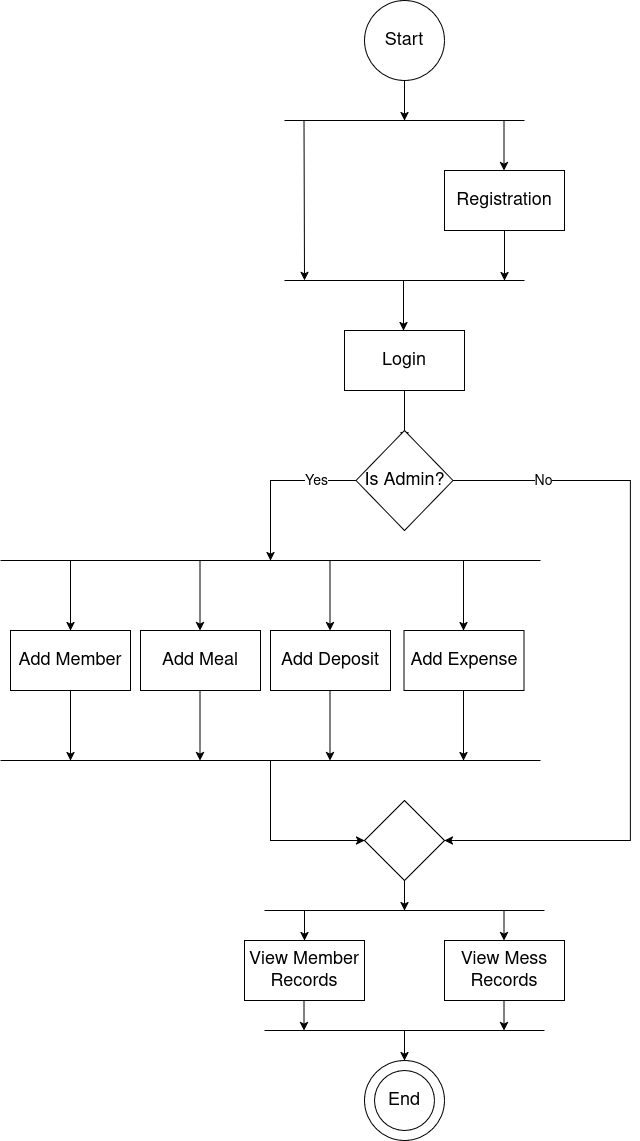

The diagram above was exported from draw.io. Its source (the exported page's mxGraphModel, read from the mxfile embedded in the PNG):
<mxGraphModel dx="2390" dy="1215" grid="1" gridSize="10" guides="1" tooltips="1" connect="1" arrows="1" fold="1" page="1" pageScale="1" pageWidth="827" pageHeight="1169" math="0" shadow="0">
  <root>
    <mxCell id="0" />
    <mxCell id="1" parent="0" />
    <mxCell id="gO0fw3LVDUK9XKn6JtCr-12" style="edgeStyle=orthogonalEdgeStyle;rounded=0;orthogonalLoop=1;jettySize=auto;html=1;" edge="1" parent="1" source="gO0fw3LVDUK9XKn6JtCr-2">
      <mxGeometry relative="1" as="geometry">
        <mxPoint x="503" y="140" as="targetPoint" />
      </mxGeometry>
    </mxCell>
    <mxCell id="gO0fw3LVDUK9XKn6JtCr-2" value="&lt;font style=&quot;font-size: 18px;&quot;&gt;Start&lt;/font&gt;" style="ellipse;whiteSpace=wrap;html=1;aspect=fixed;" vertex="1" parent="1">
      <mxGeometry x="463" y="20" width="80" height="80" as="geometry" />
    </mxCell>
    <mxCell id="gO0fw3LVDUK9XKn6JtCr-5" value="&lt;font style=&quot;font-size: 18px;&quot;&gt;Login&lt;/font&gt;" style="whiteSpace=wrap;html=1;" vertex="1" parent="1">
      <mxGeometry x="443" y="350" width="120" height="60" as="geometry" />
    </mxCell>
    <mxCell id="gO0fw3LVDUK9XKn6JtCr-16" style="edgeStyle=orthogonalEdgeStyle;rounded=0;orthogonalLoop=1;jettySize=auto;html=1;exitX=0.5;exitY=1;exitDx=0;exitDy=0;" edge="1" parent="1" source="gO0fw3LVDUK9XKn6JtCr-9">
      <mxGeometry relative="1" as="geometry">
        <mxPoint x="603" y="300" as="targetPoint" />
      </mxGeometry>
    </mxCell>
    <mxCell id="gO0fw3LVDUK9XKn6JtCr-9" value="&lt;font style=&quot;font-size: 18px;&quot;&gt;Registration&lt;/font&gt;" style="whiteSpace=wrap;html=1;" vertex="1" parent="1">
      <mxGeometry x="543" y="190" width="120" height="60" as="geometry" />
    </mxCell>
    <mxCell id="gO0fw3LVDUK9XKn6JtCr-11" value="" style="endArrow=none;html=1;rounded=0;" edge="1" parent="1">
      <mxGeometry width="50" height="50" relative="1" as="geometry">
        <mxPoint x="383" y="140" as="sourcePoint" />
        <mxPoint x="623" y="140" as="targetPoint" />
      </mxGeometry>
    </mxCell>
    <mxCell id="gO0fw3LVDUK9XKn6JtCr-13" value="" style="endArrow=classic;html=1;rounded=0;" edge="1" parent="1">
      <mxGeometry width="50" height="50" relative="1" as="geometry">
        <mxPoint x="402.5" y="140" as="sourcePoint" />
        <mxPoint x="403" y="300" as="targetPoint" />
      </mxGeometry>
    </mxCell>
    <mxCell id="gO0fw3LVDUK9XKn6JtCr-14" value="" style="endArrow=classic;html=1;rounded=0;entryX=0.5;entryY=0;entryDx=0;entryDy=0;" edge="1" parent="1">
      <mxGeometry width="50" height="50" relative="1" as="geometry">
        <mxPoint x="602.5" y="140" as="sourcePoint" />
        <mxPoint x="602.5" y="190" as="targetPoint" />
      </mxGeometry>
    </mxCell>
    <mxCell id="gO0fw3LVDUK9XKn6JtCr-15" value="" style="endArrow=none;html=1;rounded=0;" edge="1" parent="1">
      <mxGeometry width="50" height="50" relative="1" as="geometry">
        <mxPoint x="383" y="300" as="sourcePoint" />
        <mxPoint x="623" y="300" as="targetPoint" />
      </mxGeometry>
    </mxCell>
    <mxCell id="gO0fw3LVDUK9XKn6JtCr-17" style="edgeStyle=orthogonalEdgeStyle;rounded=0;orthogonalLoop=1;jettySize=auto;html=1;" edge="1" parent="1">
      <mxGeometry relative="1" as="geometry">
        <mxPoint x="502" y="350" as="targetPoint" />
        <mxPoint x="502" y="300" as="sourcePoint" />
      </mxGeometry>
    </mxCell>
    <mxCell id="gO0fw3LVDUK9XKn6JtCr-19" value="" style="endArrow=classic;html=1;rounded=0;entryX=0.5;entryY=0;entryDx=0;entryDy=0;" edge="1" parent="1">
      <mxGeometry width="50" height="50" relative="1" as="geometry">
        <mxPoint x="503" y="410" as="sourcePoint" />
        <mxPoint x="503" y="460" as="targetPoint" />
      </mxGeometry>
    </mxCell>
    <mxCell id="gO0fw3LVDUK9XKn6JtCr-22" value="" style="edgeStyle=orthogonalEdgeStyle;rounded=0;orthogonalLoop=1;jettySize=auto;html=1;entryX=1;entryY=0.5;entryDx=0;entryDy=0;" edge="1" parent="1" source="gO0fw3LVDUK9XKn6JtCr-20" target="gO0fw3LVDUK9XKn6JtCr-42">
      <mxGeometry relative="1" as="geometry">
        <mxPoint x="729" y="830" as="targetPoint" />
        <Array as="points">
          <mxPoint x="729" y="500" />
          <mxPoint x="729" y="860" />
        </Array>
      </mxGeometry>
    </mxCell>
    <mxCell id="gO0fw3LVDUK9XKn6JtCr-58" value="&lt;font style=&quot;font-size: 14px;&quot;&gt;No&lt;/font&gt;" style="edgeLabel;html=1;align=center;verticalAlign=middle;resizable=0;points=[];" vertex="1" connectable="0" parent="gO0fw3LVDUK9XKn6JtCr-22">
      <mxGeometry x="-0.7581" relative="1" as="geometry">
        <mxPoint x="1" as="offset" />
      </mxGeometry>
    </mxCell>
    <mxCell id="gO0fw3LVDUK9XKn6JtCr-26" value="" style="edgeStyle=orthogonalEdgeStyle;rounded=0;orthogonalLoop=1;jettySize=auto;html=1;" edge="1" parent="1" source="gO0fw3LVDUK9XKn6JtCr-20">
      <mxGeometry relative="1" as="geometry">
        <mxPoint x="369" y="580" as="targetPoint" />
        <Array as="points">
          <mxPoint x="369" y="500" />
          <mxPoint x="369" y="580" />
        </Array>
      </mxGeometry>
    </mxCell>
    <mxCell id="gO0fw3LVDUK9XKn6JtCr-57" value="&lt;font style=&quot;font-size: 14px;&quot;&gt;Yes&lt;/font&gt;" style="edgeLabel;html=1;align=center;verticalAlign=middle;resizable=0;points=[];" vertex="1" connectable="0" parent="gO0fw3LVDUK9XKn6JtCr-26">
      <mxGeometry x="-0.5025" y="-1" relative="1" as="geometry">
        <mxPoint x="1" y="1" as="offset" />
      </mxGeometry>
    </mxCell>
    <mxCell id="gO0fw3LVDUK9XKn6JtCr-20" value="&lt;font style=&quot;font-size: 18px;&quot;&gt;Is Admin?&lt;/font&gt;" style="rhombus;whiteSpace=wrap;html=1;" vertex="1" parent="1">
      <mxGeometry x="454.5" y="450" width="97" height="100" as="geometry" />
    </mxCell>
    <mxCell id="gO0fw3LVDUK9XKn6JtCr-21" value="&lt;font style=&quot;font-size: 18px;&quot;&gt;View Member Records&lt;/font&gt;" style="whiteSpace=wrap;html=1;" vertex="1" parent="1">
      <mxGeometry x="343" y="960" width="120" height="60" as="geometry" />
    </mxCell>
    <mxCell id="gO0fw3LVDUK9XKn6JtCr-25" value="&lt;font style=&quot;font-size: 18px;&quot;&gt;Add Member&lt;/font&gt;" style="whiteSpace=wrap;html=1;" vertex="1" parent="1">
      <mxGeometry x="109" y="650" width="120" height="60" as="geometry" />
    </mxCell>
    <mxCell id="gO0fw3LVDUK9XKn6JtCr-27" value="&lt;font style=&quot;font-size: 18px;&quot;&gt;Add Meal&lt;/font&gt;" style="whiteSpace=wrap;html=1;" vertex="1" parent="1">
      <mxGeometry x="239" y="650" width="120" height="60" as="geometry" />
    </mxCell>
    <mxCell id="gO0fw3LVDUK9XKn6JtCr-28" value="&lt;font style=&quot;font-size: 18px;&quot;&gt;Add Deposit&lt;/font&gt;" style="whiteSpace=wrap;html=1;" vertex="1" parent="1">
      <mxGeometry x="369" y="650" width="120" height="60" as="geometry" />
    </mxCell>
    <mxCell id="gO0fw3LVDUK9XKn6JtCr-29" value="&lt;font style=&quot;font-size: 18px;&quot;&gt;Add Expense&lt;/font&gt;" style="whiteSpace=wrap;html=1;" vertex="1" parent="1">
      <mxGeometry x="502.5" y="650" width="120" height="60" as="geometry" />
    </mxCell>
    <mxCell id="gO0fw3LVDUK9XKn6JtCr-30" value="" style="endArrow=none;html=1;rounded=0;" edge="1" parent="1">
      <mxGeometry width="50" height="50" relative="1" as="geometry">
        <mxPoint x="99" y="580" as="sourcePoint" />
        <mxPoint x="639" y="580" as="targetPoint" />
      </mxGeometry>
    </mxCell>
    <mxCell id="gO0fw3LVDUK9XKn6JtCr-31" value="" style="endArrow=classic;html=1;rounded=0;entryX=0.5;entryY=0;entryDx=0;entryDy=0;" edge="1" parent="1" target="gO0fw3LVDUK9XKn6JtCr-25">
      <mxGeometry width="50" height="50" relative="1" as="geometry">
        <mxPoint x="169" y="580" as="sourcePoint" />
        <mxPoint x="194" y="580" as="targetPoint" />
      </mxGeometry>
    </mxCell>
    <mxCell id="gO0fw3LVDUK9XKn6JtCr-32" value="" style="endArrow=classic;html=1;rounded=0;entryX=0.5;entryY=0;entryDx=0;entryDy=0;" edge="1" parent="1">
      <mxGeometry width="50" height="50" relative="1" as="geometry">
        <mxPoint x="298.5" y="580" as="sourcePoint" />
        <mxPoint x="298.5" y="650" as="targetPoint" />
      </mxGeometry>
    </mxCell>
    <mxCell id="gO0fw3LVDUK9XKn6JtCr-33" value="" style="endArrow=classic;html=1;rounded=0;entryX=0.5;entryY=0;entryDx=0;entryDy=0;" edge="1" parent="1">
      <mxGeometry width="50" height="50" relative="1" as="geometry">
        <mxPoint x="428.5" y="580" as="sourcePoint" />
        <mxPoint x="428.5" y="650" as="targetPoint" />
      </mxGeometry>
    </mxCell>
    <mxCell id="gO0fw3LVDUK9XKn6JtCr-34" value="" style="endArrow=classic;html=1;rounded=0;entryX=0.5;entryY=0;entryDx=0;entryDy=0;" edge="1" parent="1">
      <mxGeometry width="50" height="50" relative="1" as="geometry">
        <mxPoint x="562" y="580" as="sourcePoint" />
        <mxPoint x="562" y="650" as="targetPoint" />
      </mxGeometry>
    </mxCell>
    <mxCell id="gO0fw3LVDUK9XKn6JtCr-35" value="" style="endArrow=none;html=1;rounded=0;" edge="1" parent="1">
      <mxGeometry width="50" height="50" relative="1" as="geometry">
        <mxPoint x="99" y="780" as="sourcePoint" />
        <mxPoint x="639" y="780" as="targetPoint" />
      </mxGeometry>
    </mxCell>
    <mxCell id="gO0fw3LVDUK9XKn6JtCr-36" value="" style="endArrow=classic;html=1;rounded=0;entryX=0.5;entryY=0;entryDx=0;entryDy=0;" edge="1" parent="1">
      <mxGeometry width="50" height="50" relative="1" as="geometry">
        <mxPoint x="169" y="710" as="sourcePoint" />
        <mxPoint x="169" y="780" as="targetPoint" />
      </mxGeometry>
    </mxCell>
    <mxCell id="gO0fw3LVDUK9XKn6JtCr-37" value="" style="endArrow=classic;html=1;rounded=0;entryX=0.5;entryY=0;entryDx=0;entryDy=0;" edge="1" parent="1">
      <mxGeometry width="50" height="50" relative="1" as="geometry">
        <mxPoint x="298.5" y="710" as="sourcePoint" />
        <mxPoint x="298.5" y="780" as="targetPoint" />
      </mxGeometry>
    </mxCell>
    <mxCell id="gO0fw3LVDUK9XKn6JtCr-38" value="" style="endArrow=classic;html=1;rounded=0;entryX=0.5;entryY=0;entryDx=0;entryDy=0;" edge="1" parent="1">
      <mxGeometry width="50" height="50" relative="1" as="geometry">
        <mxPoint x="428.5" y="710" as="sourcePoint" />
        <mxPoint x="428.5" y="780" as="targetPoint" />
      </mxGeometry>
    </mxCell>
    <mxCell id="gO0fw3LVDUK9XKn6JtCr-39" value="" style="endArrow=classic;html=1;rounded=0;entryX=0.5;entryY=0;entryDx=0;entryDy=0;" edge="1" parent="1">
      <mxGeometry width="50" height="50" relative="1" as="geometry">
        <mxPoint x="562" y="710" as="sourcePoint" />
        <mxPoint x="562" y="780" as="targetPoint" />
      </mxGeometry>
    </mxCell>
    <mxCell id="gO0fw3LVDUK9XKn6JtCr-41" value="" style="endArrow=classic;html=1;rounded=0;entryX=0;entryY=0.5;entryDx=0;entryDy=0;" edge="1" parent="1" target="gO0fw3LVDUK9XKn6JtCr-42">
      <mxGeometry width="50" height="50" relative="1" as="geometry">
        <mxPoint x="369" y="780" as="sourcePoint" />
        <mxPoint x="369" y="860" as="targetPoint" />
        <Array as="points">
          <mxPoint x="369" y="860" />
        </Array>
      </mxGeometry>
    </mxCell>
    <mxCell id="gO0fw3LVDUK9XKn6JtCr-42" value="" style="rhombus;whiteSpace=wrap;html=1;" vertex="1" parent="1">
      <mxGeometry x="463" y="820" width="80" height="80" as="geometry" />
    </mxCell>
    <mxCell id="gO0fw3LVDUK9XKn6JtCr-43" value="" style="endArrow=classic;html=1;rounded=0;exitX=0.5;exitY=1;exitDx=0;exitDy=0;" edge="1" parent="1" source="gO0fw3LVDUK9XKn6JtCr-42">
      <mxGeometry width="50" height="50" relative="1" as="geometry">
        <mxPoint x="478" y="950" as="sourcePoint" />
        <mxPoint x="503" y="930" as="targetPoint" />
      </mxGeometry>
    </mxCell>
    <mxCell id="gO0fw3LVDUK9XKn6JtCr-44" value="&lt;font style=&quot;font-size: 18px;&quot;&gt;View Mess Records&lt;/font&gt;" style="whiteSpace=wrap;html=1;" vertex="1" parent="1">
      <mxGeometry x="543" y="960" width="120" height="60" as="geometry" />
    </mxCell>
    <mxCell id="gO0fw3LVDUK9XKn6JtCr-46" value="" style="endArrow=none;html=1;rounded=0;" edge="1" parent="1">
      <mxGeometry width="50" height="50" relative="1" as="geometry">
        <mxPoint x="363" y="930" as="sourcePoint" />
        <mxPoint x="643" y="930" as="targetPoint" />
      </mxGeometry>
    </mxCell>
    <mxCell id="gO0fw3LVDUK9XKn6JtCr-47" value="" style="endArrow=classic;html=1;rounded=0;entryX=0.5;entryY=0;entryDx=0;entryDy=0;" edge="1" parent="1" target="gO0fw3LVDUK9XKn6JtCr-21">
      <mxGeometry width="50" height="50" relative="1" as="geometry">
        <mxPoint x="403" y="930" as="sourcePoint" />
        <mxPoint x="529" y="750" as="targetPoint" />
      </mxGeometry>
    </mxCell>
    <mxCell id="gO0fw3LVDUK9XKn6JtCr-48" value="" style="endArrow=classic;html=1;rounded=0;entryX=0.5;entryY=0;entryDx=0;entryDy=0;" edge="1" parent="1">
      <mxGeometry width="50" height="50" relative="1" as="geometry">
        <mxPoint x="602.5" y="930" as="sourcePoint" />
        <mxPoint x="602.5" y="960" as="targetPoint" />
      </mxGeometry>
    </mxCell>
    <mxCell id="gO0fw3LVDUK9XKn6JtCr-49" value="" style="endArrow=none;html=1;rounded=0;" edge="1" parent="1">
      <mxGeometry width="50" height="50" relative="1" as="geometry">
        <mxPoint x="363" y="1050" as="sourcePoint" />
        <mxPoint x="643" y="1050" as="targetPoint" />
      </mxGeometry>
    </mxCell>
    <mxCell id="gO0fw3LVDUK9XKn6JtCr-52" value="" style="endArrow=classic;html=1;rounded=0;entryX=0.5;entryY=0;entryDx=0;entryDy=0;" edge="1" parent="1">
      <mxGeometry width="50" height="50" relative="1" as="geometry">
        <mxPoint x="602.5" y="1020" as="sourcePoint" />
        <mxPoint x="602.5" y="1050" as="targetPoint" />
      </mxGeometry>
    </mxCell>
    <mxCell id="gO0fw3LVDUK9XKn6JtCr-53" value="" style="endArrow=classic;html=1;rounded=0;entryX=0.5;entryY=0;entryDx=0;entryDy=0;" edge="1" parent="1">
      <mxGeometry width="50" height="50" relative="1" as="geometry">
        <mxPoint x="402.5" y="1020" as="sourcePoint" />
        <mxPoint x="402.5" y="1050" as="targetPoint" />
      </mxGeometry>
    </mxCell>
    <mxCell id="gO0fw3LVDUK9XKn6JtCr-54" value="" style="ellipse;whiteSpace=wrap;html=1;aspect=fixed;fillColor=none;" vertex="1" parent="1">
      <mxGeometry x="463" y="1080" width="80" height="80" as="geometry" />
    </mxCell>
    <mxCell id="gO0fw3LVDUK9XKn6JtCr-55" value="&lt;font style=&quot;font-size: 18px;&quot;&gt;End&lt;/font&gt;" style="ellipse;whiteSpace=wrap;html=1;aspect=fixed;" vertex="1" parent="1">
      <mxGeometry x="473" y="1090" width="60" height="60" as="geometry" />
    </mxCell>
    <mxCell id="gO0fw3LVDUK9XKn6JtCr-56" value="" style="endArrow=classic;html=1;rounded=0;entryX=0.5;entryY=0;entryDx=0;entryDy=0;" edge="1" parent="1" target="gO0fw3LVDUK9XKn6JtCr-54">
      <mxGeometry width="50" height="50" relative="1" as="geometry">
        <mxPoint x="503" y="1050" as="sourcePoint" />
        <mxPoint x="460" y="590" as="targetPoint" />
      </mxGeometry>
    </mxCell>
  </root>
</mxGraphModel>